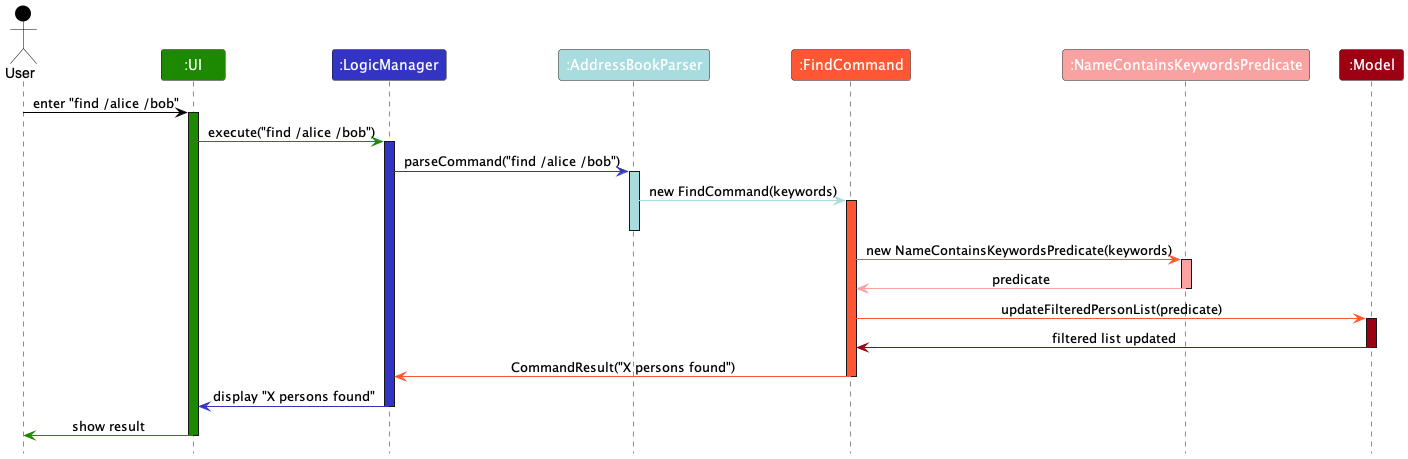

The diagram above was rendered by PlantUML. Its source (embedded in the PNG):
@startuml
!include style.puml
skinparam ArrowFontStyle plain

' Color definitions
!define USER_COLOR #000000
!define UI_COLOR #1D8900
!define LOGIC_COLOR #3333C4
!define MODEL_COLOR #9D0012
!define FINDCOMMAND_COLOR #FF5733
!define ABPARSER_COLOR #A9DCDF
!define PREDICATE_COLOR #FAA1A1

Actor User as user USER_COLOR
Participant ":UI" as ui UI_COLOR
Participant ":LogicManager" as logic LOGIC_COLOR
Participant ":AddressBookParser" as parser ABPARSER_COLOR
Participant ":FindCommand" as findCommand FINDCOMMAND_COLOR
Participant ":NameContainsKeywordsPredicate" as predicate PREDICATE_COLOR
Participant ":Model" as model MODEL_COLOR

user -[USER_COLOR]> ui : enter "find /alice /bob"
activate ui UI_COLOR

ui -[UI_COLOR]> logic : execute("find /alice /bob")
activate logic LOGIC_COLOR

logic -[LOGIC_COLOR]> parser : parseCommand("find /alice /bob")
activate parser ABPARSER_COLOR

parser -[ABPARSER_COLOR]> findCommand : new FindCommand(keywords)
activate findCommand FINDCOMMAND_COLOR
deactivate parser

findCommand -[FINDCOMMAND_COLOR]> predicate : new NameContainsKeywordsPredicate(keywords)
activate predicate PREDICATE_COLOR

predicate -[PREDICATE_COLOR]> findCommand : predicate
deactivate predicate

findCommand -[FINDCOMMAND_COLOR]> model : updateFilteredPersonList(predicate)
activate model MODEL_COLOR

model -[MODEL_COLOR]> findCommand : filtered list updated
deactivate model

findCommand -[FINDCOMMAND_COLOR]> logic : CommandResult("X persons found")
deactivate findCommand

logic -[LOGIC_COLOR]> ui : display "X persons found"
deactivate logic

ui -[UI_COLOR]> user : show result
deactivate ui

@enduml